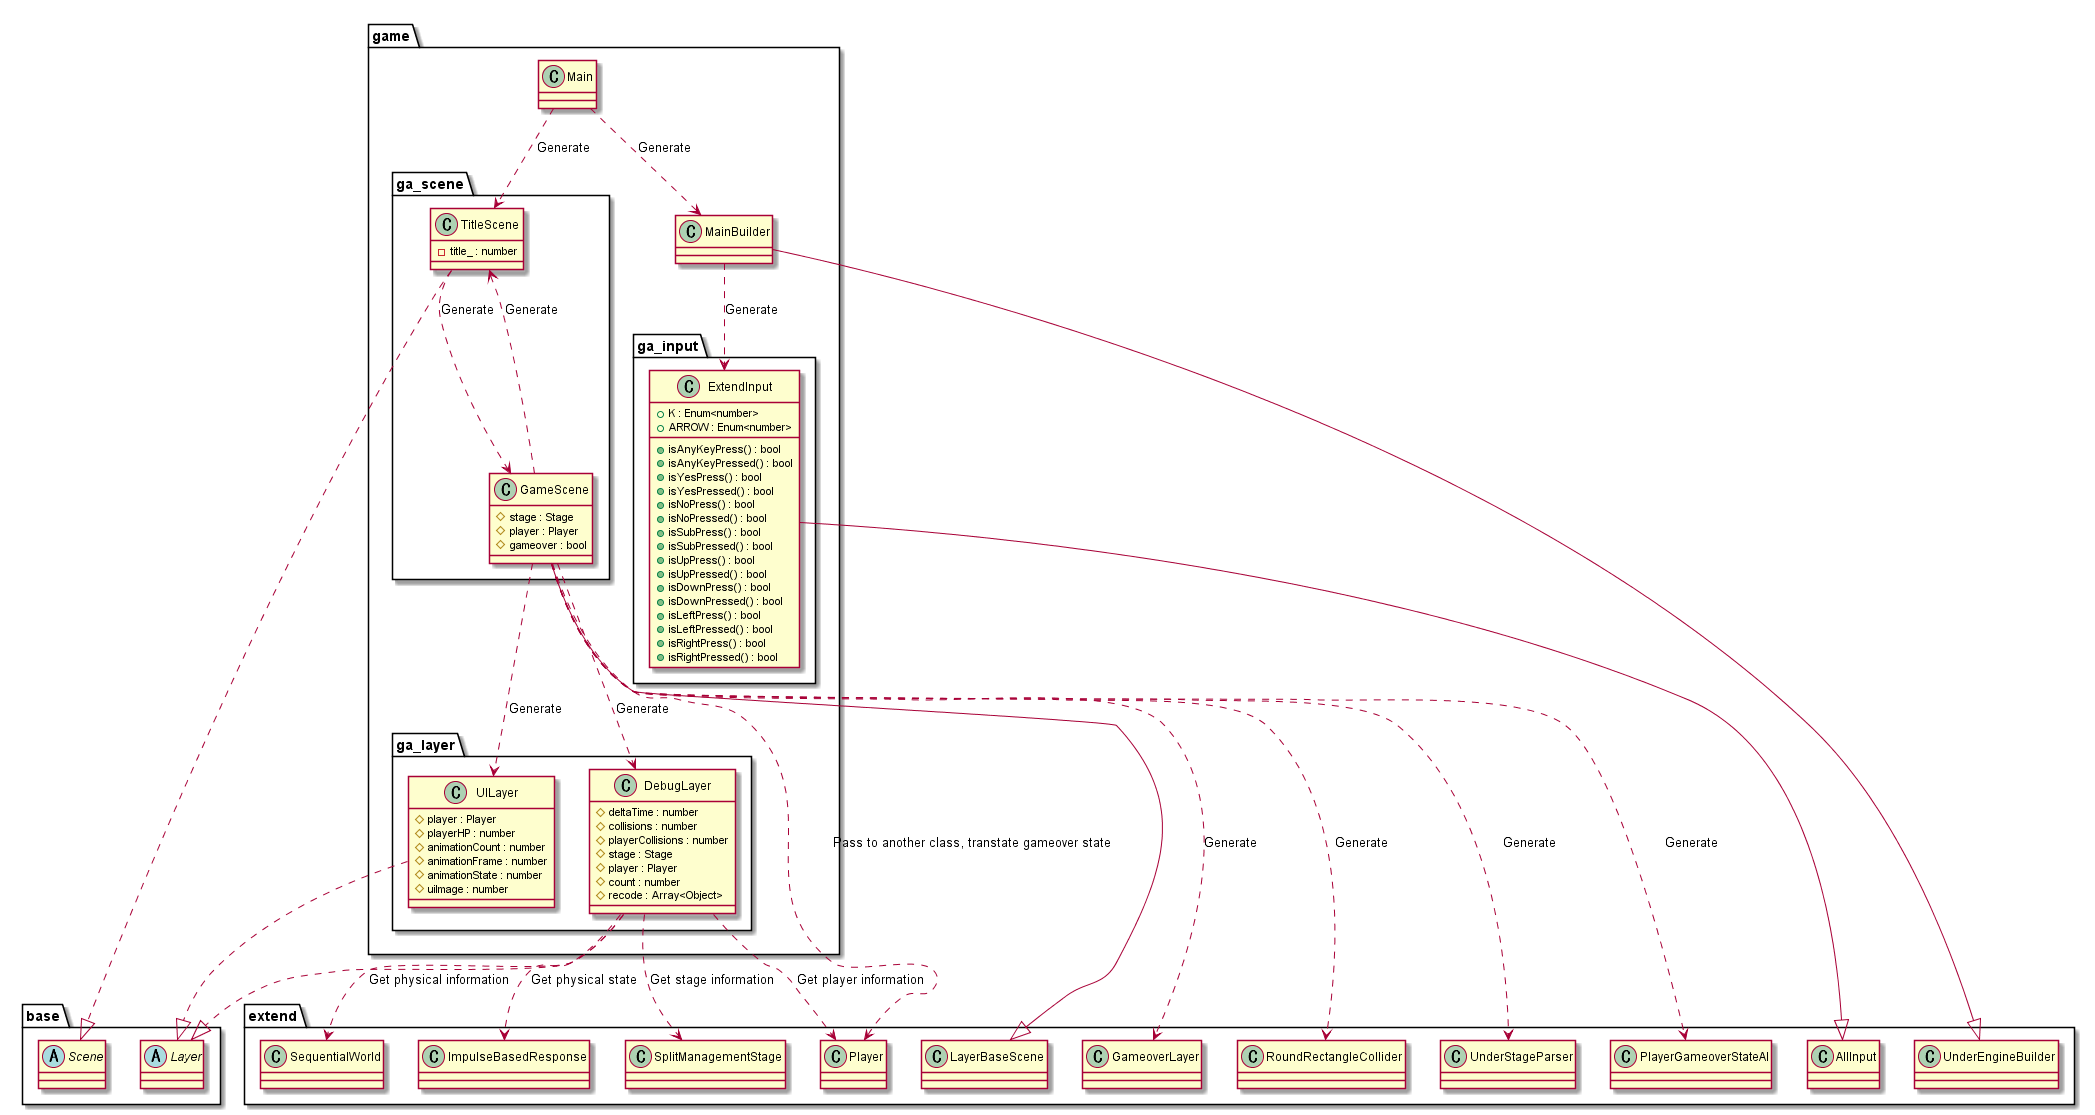

The diagram above was rendered by PlantUML. Its source (embedded in the PNG):
@startuml GameBaseGame

package game {
    class Main
    class MainBuilder
    package ga_input {
        class ExtendInput {
            +K : Enum<number>
            +ARROW : Enum<number>
            +isAnyKeyPress() : bool
            +isAnyKeyPressed() : bool
            +isYesPress() : bool
            +isYesPressed() : bool
            +isNoPress() : bool
            +isNoPressed() : bool
            +isSubPress() : bool
            +isSubPressed() : bool
            +isUpPress() : bool
            +isUpPressed() : bool
            +isDownPress() : bool
            +isDownPressed() : bool
            +isLeftPress() : bool
            +isLeftPressed() : bool
            +isRightPress() : bool
            +isRightPressed() : bool
        }
    }
    package ga_layer {
        class DebugLayer {
            #deltaTime : number
            #collisions : number
            #playerCollisions : number
            #stage : Stage
            #player : Player
            #count : number
            #recode : Array<Object>
        }
        class UILayer {
            #player : Player
            #playerHP : number
            #animationCount : number
            #animationFrame : number
            #animationState : number
            #uiImage : number
        }
    }
    package ga_scene {
        class TitleScene {
            -title_ : number
        }
        class GameScene {
            #stage : Stage
            #player : Player
            #gameover : bool
        }
    }
}

package base {
    abstract Scene
    abstract Layer
}

package extend {
    class UnderEngineBuilder
    class LayerBaseScene
    class GameoverLayer
    class AllInput
    class Player
    class PlayerGameoverStateAI
    class RoundRectangleCollider
    class UnderStageParser
    class ImpulseBasedResponse
    class SplitManagementStage
    class SequentialWorld
}

Main ..> MainBuilder : Generate
Main ..> TitleScene : Generate
MainBuilder ..> ExtendInput : Generate

TitleScene ..> GameScene : Generate
GameScene ..> UnderStageParser : Generate
GameScene ..> DebugLayer : Generate
GameScene ..> UILayer : Generate
GameScene ..> GameoverLayer : Generate
GameScene ..> Player : Pass to another class, transtate gameover state
GameScene ..> PlayerGameoverStateAI : Generate
GameScene ..> RoundRectangleCollider : Generate
GameScene ..> TitleScene : Generate

DebugLayer ..> Player : Get player information
DebugLayer ..> ImpulseBasedResponse : Get physical state
DebugLayer ..> SplitManagementStage : Get stage information
DebugLayer ..> SequentialWorld : Get physical information

MainBuilder --|> UnderEngineBuilder
ExtendInput --|> AllInput
TitleScene ..|> Scene
GameScene --|> LayerBaseScene
DebugLayer ..|> Layer
UILayer ..|> Layer

@enduml